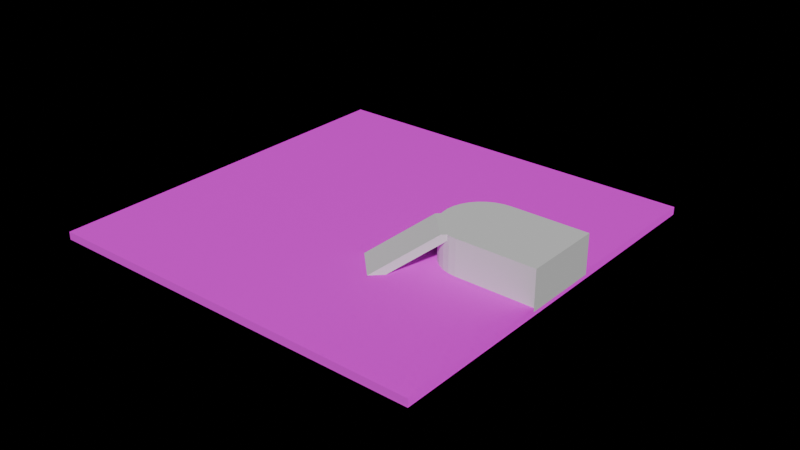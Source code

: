 # Source: StartingRoom.blend  (saved by Blender 4.0.36; exported with 4.5.12 LTS)
import bpy
from mathutils import Matrix  # noqa: F401  (used for matrix-valued properties, if any)

bpy.ops.wm.read_factory_settings(use_empty=True)
scene = bpy.context.scene
scene.name = 'Scene'

# ---- collections
col_collection = bpy.data.collections.new('Collection'); scene.collection.children.link(col_collection)

# ---- images (referenced by path relative to the original .blend; pixels are not part of the script)
import os
ASSET_DIR = os.environ.get("B2B_ASSET_DIR", "")  # directory of the original .blend (textures are referenced by path, not embedded)
HERE = os.path.dirname(os.path.abspath(__file__))  # packed textures are extracted next to this script under _unpacked/

def load_image(name, relpath, width, height, colorspace="sRGB"):
    """Load a texture the original file referenced (path relative to the .blend, or extracted next to this script)."""
    p = next((c for c in (os.path.join(HERE, relpath), os.path.join(ASSET_DIR, relpath)) if relpath and os.path.exists(c)), "")
    if p:
        img = bpy.data.images.load(p, check_existing=True)
        img.name = name
    else:  # same state as the original file: an image datablock whose file is absent (Cycles renders it pink)
        img = bpy.data.images.new(name, width, height)
        img.source = "FILE"
        img.filepath = "//" + (relpath or name)
    img.colorspace_settings.name = colorspace
    return img
img_floor_tex_normal_png = load_image('Floor_Tex_Normal.png', 'Floor_Tex_Normal.png', 1024, 1024, 'sRGB')
img_floor_tex_albedo_png = load_image('Floor_Tex_Albedo.png', 'Floor_Tex_Albedo.png', 1024, 1024, 'sRGB')

# ---- materials (node trees are filled in below, after node groups)
mat_material_001 = bpy.data.materials.new('Material.001')
mat_material_001.use_transparent_shadow = False
mat_material_001.preview_render_type = 'FLAT'

# ---- material node trees
mat_material_001.use_nodes = True; mat_material_001.node_tree.nodes.clear()
_N = mat_material_001.node_tree.nodes; _L = mat_material_001.node_tree.links
n0 = _N.new('ShaderNodeOutputMaterial'); n0.name = 'Material Output'; n0.location = (342, 233)
n1 = _N.new('ShaderNodeBsdfPrincipled'); n1.name = 'Principled BSDF'; n1.location = (-16, 217)
n1.inputs[3].default_value = 1.45
n2 = _N.new('ShaderNodeTexImage'); n2.name = 'Image Texture.001'; n2.location = (-562, -32)
n2.image = img_floor_tex_normal_png
n2.interpolation = 'Closest'
n3 = _N.new('ShaderNodeTexImage'); n3.name = 'Image Texture'; n3.location = (-560, 280)
n3.image = img_floor_tex_albedo_png
n3.interpolation = 'Closest'
n4 = _N.new('ShaderNodeUVMap'); n4.name = 'UV Map'; n4.location = (-1202, 180)
n5 = _N.new('ShaderNodeVectorMath'); n5.name = 'Vector Math'; n5.location = (-854, 228)
n5.operation = 'MULTIPLY'
n6 = _N.new('ShaderNodeValue'); n6.name = 'Value'; n6.location = (-1225, -6)
n6.outputs[0].default_value = 100.0
_L.new(n1.outputs[0], n0.inputs[0])
_L.new(n3.outputs[0], n1.inputs[0])
_L.new(n2.outputs[0], n1.inputs[5])
_L.new(n3.outputs[1], n1.inputs[4])
_L.new(n4.outputs[0], n5.inputs[0])
_L.new(n5.outputs[0], n3.inputs[0])
_L.new(n6.outputs[0], n5.inputs[1])
_L.new(n5.outputs[0], n2.inputs[0])
n0.is_active_output = True

# ---- world
world_world = bpy.data.worlds.new('World'); scene.world = world_world
world_world.use_nodes = True; world_world.node_tree.nodes.clear()
_N = world_world.node_tree.nodes; _L = world_world.node_tree.links
n0 = _N.new('ShaderNodeOutputWorld'); n0.name = 'World Output'; n0.location = (300, 300)
n1 = _N.new('ShaderNodeAddShader'); n1.name = 'Add Shader'; n1.location = (10, 300)
_L.new(n1.outputs[0], n0.inputs[0])
n0.is_active_output = True
world_world.color = (0.05088, 0.05088, 0.05088)
world_world.use_sun_shadow = False
world_world.sun_shadow_jitter_overblur = 0.0

# ---- meshes
me_cube_001 = bpy.data.meshes.new('Cube.001')
me_cube_001.from_pydata([(-1.0, -1.0, -1.0), (-1.0, -1.0, 1.0), (-1.0, 1.0, -1.0), (-1.0, 1.0, 1.0), (1.0, -1.0, -1.0), (1.0, -1.0, 1.0), (1.0, 1.0, -1.0), (1.0, 1.0, 1.0)], [], [(0, 1, 3, 2), (2, 3, 7, 6), (6, 7, 5, 4), (4, 5, 1, 0), (2, 6, 4, 0), (7, 3, 1, 5)])
_uv = me_cube_001.uv_layers.new(name='UVMap')
_uv.uv.foreach_set('vector', [0.375, 0.0, 0.625, 0.0, 0.625, 0.25, 0.375, 0.25, 0.375, 0.25, 0.625, 0.25, 0.625, 0.5, 0.375, 0.5, 0.375, 0.5, 0.625, 0.5, 0.625, 0.75, 0.375, 0.75, 0.375, 0.75, 0.625, 0.75, 0.625, 1.0, 0.375, 1.0, 0.125, 0.5, 0.375, 0.5, 0.375, 0.75, 0.125, 0.75, 0.625, 0.5, 0.875, 0.5, 0.875, 0.75, 0.625, 0.75])
me_cube_001.materials.append(mat_material_001)
me_cube_001.update()
me_cube_003 = bpy.data.meshes.new('Cube.003')
me_cube_003.from_pydata([(-1.0, -1.0, -1.0), (-1.0, -1.0, 1.0), (-1.0, 1.0, -1.0), (-1.0, 1.0, 1.0), (1.0, -1.0, -1.0), (1.0, 1.0, -1.0), (0.6173, -1.414, -9.107), (1.117, -1.414, -0.4464), (1.842, 1.414, -16.18), (2.342, 1.414, -7.517), (1.842, -4.243, -16.18), (2.342, -4.243, -7.517), (3.067, -1.414, -23.25), (3.567, -1.414, -14.59), (1.842, 1.414, -16.18), (2.342, 1.414, -7.517), (1.95, 1.111, -16.8), (2.45, 1.111, -8.139), (2.03, 0.7654, -17.26), (2.53, 0.7654, -8.601), (2.079, 0.3902, -17.55), (2.579, 0.3902, -8.886), (2.096, 2.384e-07, -17.64), (2.596, 2.384e-07, -8.982), (2.079, -0.3902, -17.55), (2.579, -0.3902, -8.886), (2.03, -0.7654, -17.26), (2.53, -0.7654, -8.601), (1.95, -1.111, -16.8), (2.45, -1.111, -8.139), (1.842, -1.414, -16.18), (2.342, -1.414, -7.517), (1.711, -1.663, -15.42), (2.211, -1.663, -6.76), (1.561, -1.848, -14.56), (2.061, -1.848, -5.895), (1.399, -1.962, -13.62), (1.899, -1.962, -4.957), (1.23, -2.0, -12.64), (1.73, -2.0, -3.982), (1.061, -1.962, -11.67), (1.561, -1.962, -3.006), (0.8983, -1.848, -10.73), (1.398, -1.848, -2.069), (0.7486, -1.663, -9.864), (1.249, -1.663, -1.204), (0.6173, -1.414, -9.107), (1.117, -1.414, -0.4464), (0.5096, -1.111, -8.485), (1.01, -1.111, 0.1754), (0.4296, -0.7654, -8.023), (0.9296, -0.7654, 0.6374), (0.3803, -0.3902, -7.738), (0.8803, -0.3902, 0.922), (0.3637, 2.384e-07, -7.642), (0.8637, 2.384e-07, 1.018), (0.3803, 0.3902, -7.738), (0.8803, 0.3902, 0.922), (0.4296, 0.7654, -8.023), (0.9296, 0.7654, 0.6374), (0.5096, 1.111, -8.485), (1.01, 1.111, 0.1754), (0.6173, 1.414, -9.107), (1.117, 1.414, -0.4464), (0.7486, 1.663, -9.864), (1.249, 1.663, -1.204), (0.8983, 1.848, -10.73), (1.398, 1.848, -2.069), (1.061, 1.962, -11.67), (1.561, 1.962, -3.006), (1.23, 2.0, -12.64), (1.73, 2.0, -3.982), (1.399, 1.962, -13.62), (1.899, 1.962, -4.957), (1.561, 1.848, -14.56), (2.061, 1.848, -5.895), (1.711, 1.663, -15.42), (2.211, 1.663, -6.76), (1.001, 1.0, 0.2358), (1.001, -1.0, 0.2403), (0.8645, 1.0, 1.033), (0.8651, -1.0, 1.033), (1.001, -1.0, 0.2379), (1.001, -1.0, 0.2353), (0.9996, 1.002, 0.2257), (1.0, -0.9982, 0.2257)], [], [(0, 1, 3, 2), (2, 3, 80, 78, 5), (5, 78, 79, 4), (4, 79, 83, 82, 1, 0), (2, 5, 4, 0), (6, 7, 9, 8), (8, 9, 13, 12), (12, 13, 11, 10), (10, 11, 7, 6), (8, 12, 10, 6), (13, 9, 7, 11), (14, 15, 17, 16), (16, 17, 19, 18), (18, 19, 21, 20), (20, 21, 23, 22), (22, 23, 25, 24), (24, 25, 27, 26), (26, 27, 29, 28), (28, 29, 31, 30), (30, 31, 33, 32), (32, 33, 35, 34), (34, 35, 37, 36), (36, 37, 39, 38), (38, 39, 41, 40), (40, 41, 43, 42), (42, 43, 45, 44), (44, 45, 47, 46), (46, 47, 49, 48), (48, 49, 51, 50), (50, 51, 53, 52), (52, 53, 55, 54), (54, 55, 57, 56), (56, 57, 59, 58), (58, 59, 61, 60), (60, 61, 63, 62), (62, 63, 65, 64), (64, 65, 67, 66), (66, 67, 69, 68), (68, 69, 71, 70), (70, 71, 73, 72), (72, 73, 75, 74), (17, 15, 77, 75, 73, 71, 69, 67, 65, 63, 61, 59, 57, 55, 53, 51, 49, 47, 45, 43, 41, 39, 37, 35, 33, 31, 29, 27, 25, 23, 21, 19), (74, 75, 77, 76), (76, 77, 15, 14), (14, 16, 18, 20, 22, 24, 26, 28, 30, 32, 34, 36, 38, 40, 42, 44, 46, 48, 50, 52, 54, 56, 58, 60, 62, 64, 66, 68, 70, 72, 74, 76), (81, 80, 3, 1), (1, 82, 81), (82, 83, 79), (80, 81, 85, 84)])
_uv = me_cube_003.uv_layers.new(name='UVMap')
_uv.uv.foreach_set('vector', [0.375, 0.0, 0.625, 0.0, 0.625, 0.25, 0.375, 0.25, 0.375, 0.25, 0.625, 0.25, 0.625, 0.4828, 0.5268, 0.5, 0.375, 0.5, 0.375, 0.5, 0.5268, 0.5, 0.5273, 0.75, 0.375, 0.75, 0.375, 0.75, 0.5273, 0.75, 0.5267, 0.75, 0.5271, 0.7501, 0.625, 1.0, 0.375, 1.0, 0.125, 0.5, 0.375, 0.5, 0.375, 0.75, 0.125, 0.75, 0.375, 0.0, 0.625, 0.0, 0.625, 0.25, 0.375, 0.25, 0.375, 0.25, 0.625, 0.25, 0.625, 0.5, 0.375, 0.5, 0.375, 0.5, 0.625, 0.5, 0.625, 0.75, 0.375, 0.75, 0.375, 0.75, 0.625, 0.75, 0.625, 1.0, 0.375, 1.0, 0.125, 0.5, 0.375, 0.5, 0.375, 0.75, 0.125, 0.75, 0.625, 0.5, 0.875, 0.5, 0.875, 0.75, 0.625, 0.75, 1.0, 0.5, 1.0, 1.0, 0.9688, 1.0, 0.9688, 0.5, 0.9688, 0.5, 0.9688, 1.0, 0.9375, 1.0, 0.9375, 0.5, 0.9375, 0.5, 0.9375, 1.0, 0.9062, 1.0, 0.9062, 0.5, 0.9062, 0.5, 0.9062, 1.0, 0.875, 1.0, 0.875, 0.5, 0.875, 0.5, 0.875, 1.0, 0.8438, 1.0, 0.8438, 0.5, 0.8438, 0.5, 0.8438, 1.0, 0.8125, 1.0, 0.8125, 0.5, 0.8125, 0.5, 0.8125, 1.0, 0.7812, 1.0, 0.7812, 0.5, 0.7812, 0.5, 0.7812, 1.0, 0.75, 1.0, 0.75, 0.5, 0.75, 0.5, 0.75, 1.0, 0.7188, 1.0, 0.7188, 0.5, 0.7188, 0.5, 0.7188, 1.0, 0.6875, 1.0, 0.6875, 0.5, 0.6875, 0.5, 0.6875, 1.0, 0.6562, 1.0, 0.6562, 0.5, 0.6562, 0.5, 0.6562, 1.0, 0.625, 1.0, 0.625, 0.5, 0.625, 0.5, 0.625, 1.0, 0.5938, 1.0, 0.5938, 0.5, 0.5938, 0.5, 0.5938, 1.0, 0.5625, 1.0, 0.5625, 0.5, 0.5625, 0.5, 0.5625, 1.0, 0.5312, 1.0, 0.5312, 0.5, 0.5312, 0.5, 0.5312, 1.0, 0.5, 1.0, 0.5, 0.5, 0.5, 0.5, 0.5, 1.0, 0.4688, 1.0, 0.4688, 0.5, 0.4688, 0.5, 0.4688, 1.0, 0.4375, 1.0, 0.4375, 0.5, 0.4375, 0.5, 0.4375, 1.0, 0.4062, 1.0, 0.4062, 0.5, 0.4062, 0.5, 0.4062, 1.0, 0.375, 1.0, 0.375, 0.5, 0.375, 0.5, 0.375, 1.0, 0.3438, 1.0, 0.3438, 0.5, 0.3438, 0.5, 0.3438, 1.0, 0.3125, 1.0, 0.3125, 0.5, 0.3125, 0.5, 0.3125, 1.0, 0.2812, 1.0, 0.2812, 0.5, 0.2812, 0.5, 0.2812, 1.0, 0.25, 1.0, 0.25, 0.5, 0.25, 0.5, 0.25, 1.0, 0.2188, 1.0, 0.2188, 0.5, 0.2188, 0.5, 0.2188, 1.0, 0.1875, 1.0, 0.1875, 0.5, 0.1875, 0.5, 0.1875, 1.0, 0.1562, 1.0, 0.1562, 0.5, 0.1562, 0.5, 0.1562, 1.0, 0.125, 1.0, 0.125, 0.5, 0.125, 0.5, 0.125, 1.0, 0.09375, 1.0, 0.09375, 0.5, 0.09375, 0.5, 0.09375, 1.0, 0.0625, 1.0, 0.0625, 0.5, 0.2968, 0.4854, 0.25, 0.49, 0.2032, 0.4854, 0.1582, 0.4717, 0.1167, 0.4496, 0.08029, 0.4197, 0.05045, 0.3833, 0.02827, 0.3418, 0.01461, 0.2968, 0.01, 0.25, 0.01461, 0.2032, 0.02827, 0.1582, 0.05045, 0.1167, 0.08029, 0.08029, 0.1167, 0.05045, 0.1582, 0.02827, 0.2032, 0.01461, 0.25, 0.01, 0.2968, 0.01461, 0.3418, 0.02827, 0.3833, 0.05045, 0.4197, 0.08029, 0.4496, 0.1167, 0.4717, 0.1582, 0.4854, 0.2032, 0.49, 0.25, 0.4854, 0.2968, 0.4717, 0.3418, 0.4496, 0.3833, 0.4197, 0.4197, 0.3833, 0.4496, 0.3418, 0.4717, 0.0625, 0.5, 0.0625, 1.0, 0.03125, 1.0, 0.03125, 0.5, 0.03125, 0.5, 0.03125, 1.0, 0.0, 1.0, 0.0, 0.5, 0.75, 0.49, 0.7968, 0.4854, 0.8418, 0.4717, 0.8833, 0.4496, 0.9197, 0.4197, 0.9496, 0.3833, 0.9717, 0.3418, 0.9854, 0.2968, 0.99, 0.25, 0.9854, 0.2032, 0.9717, 0.1582, 0.9496, 0.1167, 0.9197, 0.08029, 0.8833, 0.05045, 0.8418, 0.02827, 0.7968, 0.01461, 0.75, 0.01, 0.7032, 0.01461, 0.6582, 0.02827, 0.6167, 0.05045, 0.5803, 0.08029, 0.5504, 0.1167, 0.5283, 0.1582, 0.5146, 0.2032, 0.51, 0.25, 0.5146, 0.2968, 0.5283, 0.3418, 0.5504, 0.3833, 0.5803, 0.4197, 0.6167, 0.4496, 0.6582, 0.4717, 0.7032, 0.4854, 0.6421, 0.75, 0.6422, 0.5, 0.875, 0.5, 0.875, 0.75, 0.625, 1.0, 0.5271, 0.7501, 0.625, 0.7671, 0.5271, 0.7501, 0.5267, 0.75, 0.5273, 0.75, 0.6422, 0.5, 0.6421, 0.75, 0.6421, 0.75, 0.6422, 0.5])
me_cube_003.update()

# ---- objects
ob_cube = bpy.data.objects.new('Cube', me_cube_001)
ob_cube_002 = bpy.data.objects.new('Cube.002', me_cube_003)

# ---- transforms, parenting, visibility, modifiers, constraints
ob_cube.location = (0.0, 0.0, 0.0)
ob_cube.scale = (50.0, 50.0, 1.0)
ob_cube_002.location = (18.0, -12.0, 4.8)
ob_cube_002.rotation_euler = (0.0, -0.5236, 0.7854)
ob_cube_002.scale = (10.0, 5.0, 1.0)

# ---- collection membership
col_collection.objects.link(ob_cube)
col_collection.objects.link(ob_cube_002)

# ---- scene / render settings (as saved in the file)
scene.frame_start = 1; scene.frame_end = 250; scene.frame_set(2)
scene.render.engine = 'BLENDER_EEVEE_NEXT'
scene.cycles.sampling_pattern = 'TABULATED_SOBOL'
bpy.context.view_layer.update()

# ---- added for rendering (the .blend has no active camera and no usable light): camera, sun
cam_auto = bpy.data.cameras.new('AutoCamera')
cam_auto.lens = 50.0
cam_auto.sensor_width = 36.0
cam_auto.clip_end = 2552.3
ob_auto_camera = bpy.data.objects.new('AutoCamera', cam_auto)
scene.collection.objects.link(ob_auto_camera)
ob_auto_camera.location = (151.962, -174.517, 117.942)
ob_auto_camera.rotation_euler = (1.09748, -7.21219e-08, 0.694738)
scene.camera = ob_auto_camera
light_auto_sun = bpy.data.lights.new('AutoSun', 'SUN')
light_auto_sun.energy = 3.0
light_auto_sun.angle = 0.0523599
ob_auto_sun = bpy.data.objects.new('AutoSun', light_auto_sun)
scene.collection.objects.link(ob_auto_sun)
ob_auto_sun.rotation_euler = (0.872665, 0.174533, 0.523599)
bpy.context.view_layer.update()
